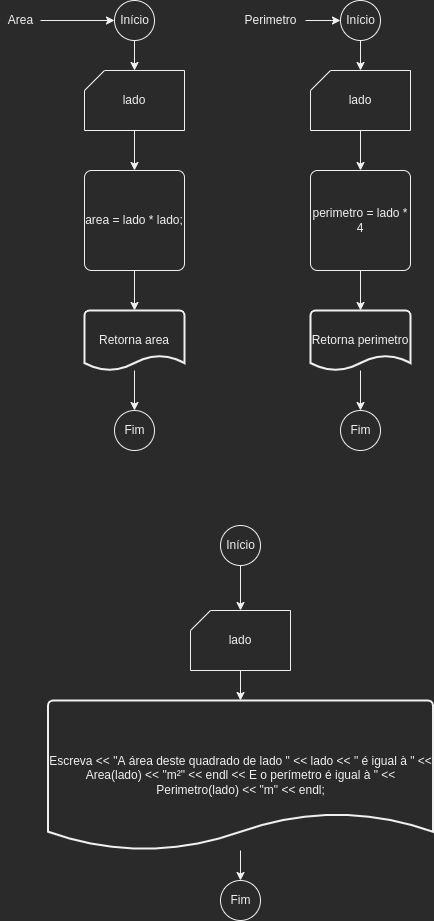

The diagram above was exported from draw.io. Its source (the exported page's mxGraphModel, read from the mxfile embedded in the PNG):
<mxGraphModel dx="838" dy="863" grid="1" gridSize="10" guides="1" tooltips="1" connect="1" arrows="1" fold="1" page="1" pageScale="1" pageWidth="827" pageHeight="1169" math="0" shadow="0">
  <root>
    <mxCell id="0" />
    <mxCell id="1" parent="0" />
    <mxCell id="PAe4ncNi8UV6HTVko0n1-5" value="" style="edgeStyle=orthogonalEdgeStyle;rounded=0;orthogonalLoop=1;jettySize=auto;html=1;" edge="1" parent="1" source="PAe4ncNi8UV6HTVko0n1-1" target="PAe4ncNi8UV6HTVko0n1-4">
      <mxGeometry relative="1" as="geometry" />
    </mxCell>
    <mxCell id="PAe4ncNi8UV6HTVko0n1-1" value="Início" style="verticalLabelPosition=middle;verticalAlign=middle;html=1;shape=mxgraph.flowchart.on-page_reference;labelPosition=center;align=center;" vertex="1" parent="1">
      <mxGeometry x="394" y="20" width="40" height="40" as="geometry" />
    </mxCell>
    <mxCell id="PAe4ncNi8UV6HTVko0n1-3" value="" style="edgeStyle=orthogonalEdgeStyle;rounded=0;orthogonalLoop=1;jettySize=auto;html=1;" edge="1" parent="1" source="PAe4ncNi8UV6HTVko0n1-2" target="PAe4ncNi8UV6HTVko0n1-1">
      <mxGeometry relative="1" as="geometry" />
    </mxCell>
    <mxCell id="PAe4ncNi8UV6HTVko0n1-2" value="Area" style="text;html=1;align=center;verticalAlign=middle;resizable=0;points=[];autosize=1;strokeColor=none;fillColor=none;" vertex="1" parent="1">
      <mxGeometry x="280" y="30" width="40" height="20" as="geometry" />
    </mxCell>
    <mxCell id="PAe4ncNi8UV6HTVko0n1-7" value="" style="edgeStyle=orthogonalEdgeStyle;rounded=0;orthogonalLoop=1;jettySize=auto;html=1;" edge="1" parent="1" source="PAe4ncNi8UV6HTVko0n1-4" target="PAe4ncNi8UV6HTVko0n1-6">
      <mxGeometry relative="1" as="geometry" />
    </mxCell>
    <mxCell id="PAe4ncNi8UV6HTVko0n1-4" value="lado" style="verticalLabelPosition=middle;verticalAlign=middle;html=1;shape=card;whiteSpace=wrap;size=20;arcSize=12;labelPosition=center;align=center;" vertex="1" parent="1">
      <mxGeometry x="364" y="90" width="100" height="60" as="geometry" />
    </mxCell>
    <mxCell id="PAe4ncNi8UV6HTVko0n1-9" value="" style="edgeStyle=orthogonalEdgeStyle;rounded=0;orthogonalLoop=1;jettySize=auto;html=1;" edge="1" parent="1" source="PAe4ncNi8UV6HTVko0n1-6" target="PAe4ncNi8UV6HTVko0n1-8">
      <mxGeometry relative="1" as="geometry" />
    </mxCell>
    <mxCell id="PAe4ncNi8UV6HTVko0n1-6" value="area = lado * lado;" style="rounded=1;whiteSpace=wrap;html=1;absoluteArcSize=1;arcSize=14;strokeWidth=1;" vertex="1" parent="1">
      <mxGeometry x="364.0000000000002" y="190" width="100" height="100" as="geometry" />
    </mxCell>
    <mxCell id="PAe4ncNi8UV6HTVko0n1-11" value="" style="edgeStyle=orthogonalEdgeStyle;rounded=0;orthogonalLoop=1;jettySize=auto;html=1;" edge="1" parent="1" source="PAe4ncNi8UV6HTVko0n1-8" target="PAe4ncNi8UV6HTVko0n1-10">
      <mxGeometry relative="1" as="geometry" />
    </mxCell>
    <mxCell id="PAe4ncNi8UV6HTVko0n1-8" value="Retorna area" style="strokeWidth=2;html=1;shape=mxgraph.flowchart.document2;whiteSpace=wrap;size=0.25;" vertex="1" parent="1">
      <mxGeometry x="364" y="330" width="100" height="60" as="geometry" />
    </mxCell>
    <mxCell id="PAe4ncNi8UV6HTVko0n1-10" value="Fim" style="verticalLabelPosition=middle;verticalAlign=middle;html=1;shape=mxgraph.flowchart.on-page_reference;labelPosition=center;align=center;" vertex="1" parent="1">
      <mxGeometry x="394" y="430" width="40" height="40" as="geometry" />
    </mxCell>
    <mxCell id="PAe4ncNi8UV6HTVko0n1-14" value="" style="edgeStyle=orthogonalEdgeStyle;rounded=0;orthogonalLoop=1;jettySize=auto;html=1;" edge="1" parent="1" source="PAe4ncNi8UV6HTVko0n1-12" target="PAe4ncNi8UV6HTVko0n1-13">
      <mxGeometry relative="1" as="geometry" />
    </mxCell>
    <mxCell id="PAe4ncNi8UV6HTVko0n1-12" value="Perimetro" style="text;html=1;align=center;verticalAlign=middle;resizable=0;points=[];autosize=1;strokeColor=none;fillColor=none;" vertex="1" parent="1">
      <mxGeometry x="515" y="30" width="70" height="20" as="geometry" />
    </mxCell>
    <mxCell id="PAe4ncNi8UV6HTVko0n1-16" value="" style="edgeStyle=orthogonalEdgeStyle;rounded=0;orthogonalLoop=1;jettySize=auto;html=1;" edge="1" parent="1" source="PAe4ncNi8UV6HTVko0n1-13" target="PAe4ncNi8UV6HTVko0n1-15">
      <mxGeometry relative="1" as="geometry" />
    </mxCell>
    <mxCell id="PAe4ncNi8UV6HTVko0n1-13" value="Início" style="verticalLabelPosition=middle;verticalAlign=middle;html=1;shape=mxgraph.flowchart.on-page_reference;labelPosition=center;align=center;" vertex="1" parent="1">
      <mxGeometry x="620" y="20" width="40" height="40" as="geometry" />
    </mxCell>
    <mxCell id="PAe4ncNi8UV6HTVko0n1-18" value="" style="edgeStyle=orthogonalEdgeStyle;rounded=0;orthogonalLoop=1;jettySize=auto;html=1;" edge="1" parent="1" source="PAe4ncNi8UV6HTVko0n1-15" target="PAe4ncNi8UV6HTVko0n1-17">
      <mxGeometry relative="1" as="geometry" />
    </mxCell>
    <mxCell id="PAe4ncNi8UV6HTVko0n1-15" value="lado" style="verticalLabelPosition=middle;verticalAlign=middle;html=1;shape=card;whiteSpace=wrap;size=20;arcSize=12;labelPosition=center;align=center;" vertex="1" parent="1">
      <mxGeometry x="590" y="90" width="100" height="60" as="geometry" />
    </mxCell>
    <mxCell id="PAe4ncNi8UV6HTVko0n1-20" value="" style="edgeStyle=orthogonalEdgeStyle;rounded=0;orthogonalLoop=1;jettySize=auto;html=1;" edge="1" parent="1" source="PAe4ncNi8UV6HTVko0n1-17" target="PAe4ncNi8UV6HTVko0n1-19">
      <mxGeometry relative="1" as="geometry" />
    </mxCell>
    <mxCell id="PAe4ncNi8UV6HTVko0n1-17" value="perimetro = lado * 4" style="rounded=1;whiteSpace=wrap;html=1;absoluteArcSize=1;arcSize=14;strokeWidth=1;" vertex="1" parent="1">
      <mxGeometry x="590.0000000000002" y="190" width="100" height="100" as="geometry" />
    </mxCell>
    <mxCell id="PAe4ncNi8UV6HTVko0n1-22" value="" style="edgeStyle=orthogonalEdgeStyle;rounded=0;orthogonalLoop=1;jettySize=auto;html=1;" edge="1" parent="1" source="PAe4ncNi8UV6HTVko0n1-19" target="PAe4ncNi8UV6HTVko0n1-21">
      <mxGeometry relative="1" as="geometry" />
    </mxCell>
    <mxCell id="PAe4ncNi8UV6HTVko0n1-19" value="Retorna perimetro" style="strokeWidth=2;html=1;shape=mxgraph.flowchart.document2;whiteSpace=wrap;size=0.25;" vertex="1" parent="1">
      <mxGeometry x="590" y="330" width="100" height="60" as="geometry" />
    </mxCell>
    <mxCell id="PAe4ncNi8UV6HTVko0n1-21" value="Fim" style="verticalLabelPosition=middle;verticalAlign=middle;html=1;shape=mxgraph.flowchart.on-page_reference;labelPosition=center;align=center;" vertex="1" parent="1">
      <mxGeometry x="620" y="430" width="40" height="40" as="geometry" />
    </mxCell>
    <mxCell id="PAe4ncNi8UV6HTVko0n1-25" value="" style="edgeStyle=orthogonalEdgeStyle;rounded=0;orthogonalLoop=1;jettySize=auto;html=1;" edge="1" parent="1" source="PAe4ncNi8UV6HTVko0n1-23" target="PAe4ncNi8UV6HTVko0n1-24">
      <mxGeometry relative="1" as="geometry" />
    </mxCell>
    <mxCell id="PAe4ncNi8UV6HTVko0n1-23" value="Início" style="verticalLabelPosition=middle;verticalAlign=middle;html=1;shape=mxgraph.flowchart.on-page_reference;labelPosition=center;align=center;" vertex="1" parent="1">
      <mxGeometry x="500" y="545" width="40" height="40" as="geometry" />
    </mxCell>
    <mxCell id="PAe4ncNi8UV6HTVko0n1-27" value="" style="edgeStyle=orthogonalEdgeStyle;rounded=0;orthogonalLoop=1;jettySize=auto;html=1;" edge="1" parent="1" source="PAe4ncNi8UV6HTVko0n1-24" target="PAe4ncNi8UV6HTVko0n1-26">
      <mxGeometry relative="1" as="geometry" />
    </mxCell>
    <mxCell id="PAe4ncNi8UV6HTVko0n1-24" value="lado" style="verticalLabelPosition=middle;verticalAlign=middle;html=1;shape=card;whiteSpace=wrap;size=20;arcSize=12;labelPosition=center;align=center;" vertex="1" parent="1">
      <mxGeometry x="470" y="630" width="100" height="60" as="geometry" />
    </mxCell>
    <mxCell id="PAe4ncNi8UV6HTVko0n1-29" value="" style="edgeStyle=orthogonalEdgeStyle;rounded=0;orthogonalLoop=1;jettySize=auto;html=1;" edge="1" parent="1" source="PAe4ncNi8UV6HTVko0n1-26" target="PAe4ncNi8UV6HTVko0n1-28">
      <mxGeometry relative="1" as="geometry" />
    </mxCell>
    <mxCell id="PAe4ncNi8UV6HTVko0n1-26" value="Escreva &amp;lt;&amp;lt; &quot;A área deste quadrado de lado &quot; &amp;lt;&amp;lt; lado &amp;lt;&amp;lt; &quot; é igual à &quot; &amp;lt;&amp;lt; Area(lado) &amp;lt;&amp;lt; &quot;m²&quot; &amp;lt;&amp;lt; endl &amp;lt;&amp;lt; E o perímetro é igual à &quot; &amp;lt;&amp;lt; Perimetro(lado) &amp;lt;&amp;lt; &quot;m&quot; &amp;lt;&amp;lt; endl;" style="strokeWidth=2;html=1;shape=mxgraph.flowchart.document2;whiteSpace=wrap;size=0.25;" vertex="1" parent="1">
      <mxGeometry x="327.5" y="720" width="385" height="150" as="geometry" />
    </mxCell>
    <mxCell id="PAe4ncNi8UV6HTVko0n1-28" value="Fim" style="verticalLabelPosition=middle;verticalAlign=middle;html=1;shape=mxgraph.flowchart.on-page_reference;labelPosition=center;align=center;" vertex="1" parent="1">
      <mxGeometry x="500" y="900" width="40" height="40" as="geometry" />
    </mxCell>
  </root>
</mxGraphModel>